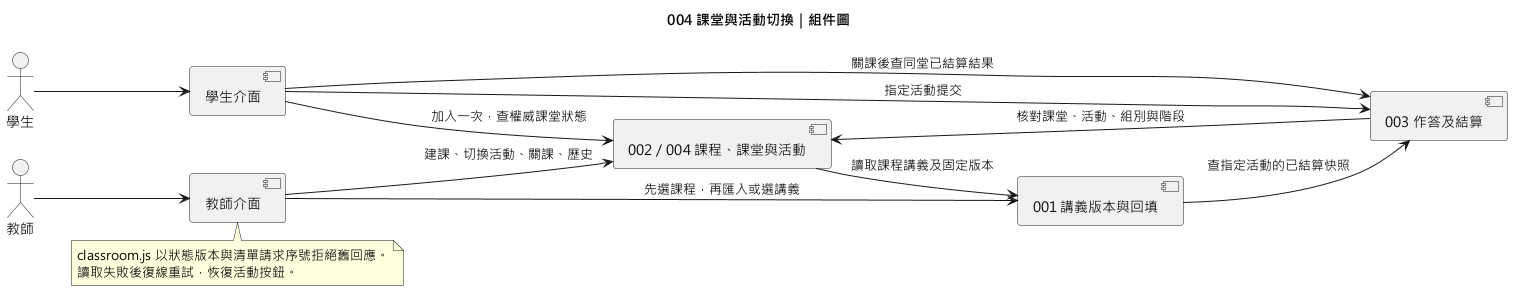

The diagram above was rendered by PlantUML. Its source (embedded in the PNG):
@startuml
!pragma layout smetana
title 004 課堂與活動切換｜組件圖
skinparam defaultFontName "Microsoft JhengHei"
left to right direction
actor 教師 as Teacher
actor 學生 as Student
component "教師介面" as T
component "學生介面" as S
component "002／004 課程、課堂與活動" as A
component "001 講義版本與回填" as N
component "003 作答及結算" as Q
Teacher --> T
Student --> S
T --> A : 建課、切換活動、關課、歷史
T --> N : 先選課程，再匯入或選講義
S --> A : 加入一次，查權威課堂狀態
S --> Q : 指定活動提交
S --> Q : 關課後查同堂已結算結果
A --> N : 讀取課程講義及固定版本
Q --> A : 核對課堂、活動、組別與階段
N --> Q : 查指定活動的已結算快照
note bottom of T
classroom.js 以狀態版本與清單請求序號拒絕舊回應。
讀取失敗後復線重試，恢復活動按鈕。
end note
@enduml